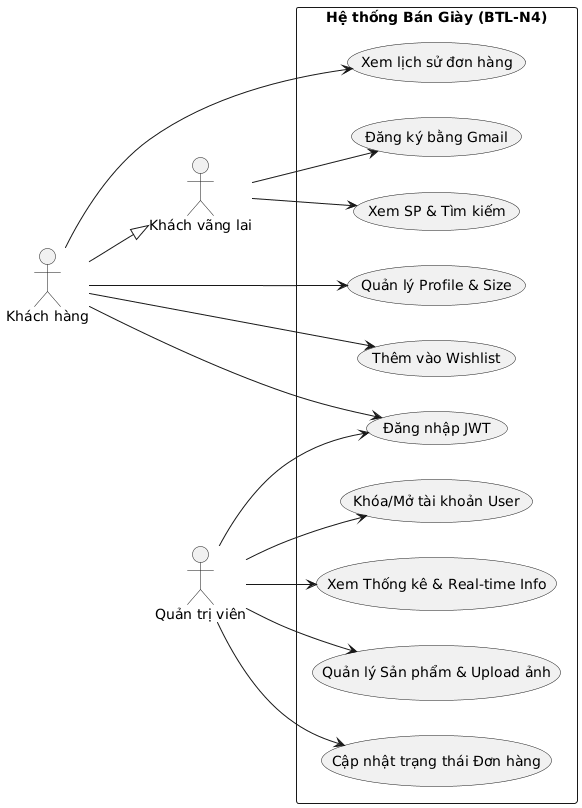

The diagram above was rendered by PlantUML. Its source (embedded in the PNG):
@startuml
left to right direction
skinparam packageStyle rectangle

actor "Khách vãng lai" as Guest
actor "Khách hàng" as Customer
actor "Quản trị viên" as Admin

rectangle "Hệ thống Bán Giày (BTL-N4)" {
  (Xem SP & Tìm kiếm) as UC1
  (Đăng ký bằng Gmail) as UC2
  (Đăng nhập JWT) as UC3
  (Quản lý Profile & Size) as UC4
  (Thêm vào Wishlist) as UC5
  (Xem lịch sử đơn hàng) as UC6
  
  (Quản lý Sản phẩm & Upload ảnh) as UC7
  (Cập nhật trạng thái Đơn hàng) as UC8
  (Khóa/Mở tài khoản User) as UC9
  (Xem Thống kê & Real-time Info) as UC10
}

Guest --> UC1
Guest --> UC2

Customer --|> Guest
Customer --> UC3
Customer --> UC4
Customer --> UC5
Customer --> UC6

Admin --> UC3
Admin --> UC7
Admin --> UC8
Admin --> UC9
Admin --> UC10
@enduml